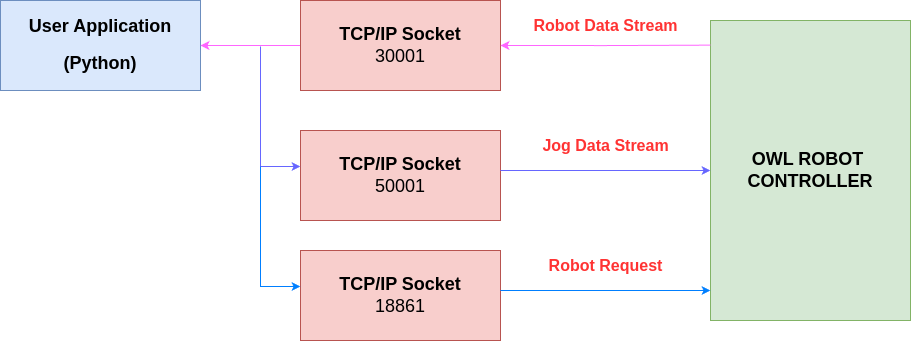

The diagram above was exported from draw.io. Its source (the exported page's mxGraphModel, read from the mxfile embedded in the PNG):
<mxGraphModel dx="658" dy="389" grid="1" gridSize="10" guides="1" tooltips="1" connect="1" arrows="1" fold="1" page="1" pageScale="1" pageWidth="850" pageHeight="1100" math="0" shadow="0">
  <root>
    <mxCell id="0" />
    <mxCell id="1" parent="0" />
    <mxCell id="RVKij6SfYno3qItnYCVo-1" value="&lt;h2&gt;User Application&lt;br&gt;&lt;/h2&gt;&lt;h2&gt;(Python)&lt;/h2&gt;" style="rounded=0;whiteSpace=wrap;html=1;fillColor=#dae8fc;strokeColor=#6c8ebf;" vertex="1" parent="1">
      <mxGeometry x="40" y="230" width="200" height="90" as="geometry" />
    </mxCell>
    <mxCell id="RVKij6SfYno3qItnYCVo-7" style="edgeStyle=orthogonalEdgeStyle;rounded=0;orthogonalLoop=1;jettySize=auto;html=1;exitX=0;exitY=0.5;exitDx=0;exitDy=0;entryX=1;entryY=0.5;entryDx=0;entryDy=0;strokeColor=#FF66FF;" edge="1" parent="1" source="RVKij6SfYno3qItnYCVo-2" target="RVKij6SfYno3qItnYCVo-1">
      <mxGeometry relative="1" as="geometry" />
    </mxCell>
    <mxCell id="RVKij6SfYno3qItnYCVo-2" value="&lt;h3 style=&quot;font-size: 18px;&quot;&gt;TCP/IP Socket&lt;br&gt;&lt;span style=&quot;font-weight: normal;&quot;&gt;30001&lt;/span&gt;&lt;/h3&gt;" style="rounded=0;whiteSpace=wrap;html=1;fillColor=#f8cecc;strokeColor=#b85450;" vertex="1" parent="1">
      <mxGeometry x="340" y="230" width="200" height="90" as="geometry" />
    </mxCell>
    <mxCell id="RVKij6SfYno3qItnYCVo-3" value="&lt;h3 style=&quot;font-size: 18px;&quot;&gt;TCP/IP Socket&lt;br&gt;&lt;span style=&quot;font-weight: normal;&quot;&gt;50001&lt;/span&gt;&lt;/h3&gt;" style="rounded=0;whiteSpace=wrap;html=1;fillColor=#f8cecc;strokeColor=#b85450;" vertex="1" parent="1">
      <mxGeometry x="340" y="360" width="200" height="90" as="geometry" />
    </mxCell>
    <mxCell id="RVKij6SfYno3qItnYCVo-4" value="&lt;h3 style=&quot;font-size: 18px;&quot;&gt;TCP/IP Socket&lt;br&gt;&lt;span style=&quot;font-weight: normal;&quot;&gt;18861&lt;/span&gt;&lt;/h3&gt;" style="rounded=0;whiteSpace=wrap;html=1;fillColor=#f8cecc;strokeColor=#b85450;" vertex="1" parent="1">
      <mxGeometry x="340" y="480" width="200" height="90" as="geometry" />
    </mxCell>
    <mxCell id="RVKij6SfYno3qItnYCVo-5" value="&lt;h2&gt;OWL ROBOT&amp;nbsp;&lt;br&gt;CONTROLLER&lt;/h2&gt;" style="rounded=0;whiteSpace=wrap;html=1;fillColor=#d5e8d4;strokeColor=#82b366;" vertex="1" parent="1">
      <mxGeometry x="750" y="250" width="200" height="300" as="geometry" />
    </mxCell>
    <mxCell id="RVKij6SfYno3qItnYCVo-14" value="" style="endArrow=classic;html=1;rounded=0;strokeColor=#6666FF;" edge="1" parent="1">
      <mxGeometry width="50" height="50" relative="1" as="geometry">
        <mxPoint x="300" y="276" as="sourcePoint" />
        <mxPoint x="340" y="396" as="targetPoint" />
        <Array as="points">
          <mxPoint x="300" y="396" />
        </Array>
      </mxGeometry>
    </mxCell>
    <mxCell id="RVKij6SfYno3qItnYCVo-16" value="" style="endArrow=classic;html=1;rounded=0;entryX=0;entryY=0.5;entryDx=0;entryDy=0;strokeColor=#6666FF;" edge="1" parent="1" target="RVKij6SfYno3qItnYCVo-5">
      <mxGeometry width="50" height="50" relative="1" as="geometry">
        <mxPoint x="540" y="400" as="sourcePoint" />
        <mxPoint x="590" y="350" as="targetPoint" />
      </mxGeometry>
    </mxCell>
    <mxCell id="RVKij6SfYno3qItnYCVo-17" value="" style="endArrow=classic;html=1;rounded=0;strokeColor=#007FFF;" edge="1" parent="1">
      <mxGeometry width="50" height="50" relative="1" as="geometry">
        <mxPoint x="300" y="396" as="sourcePoint" />
        <mxPoint x="340" y="516" as="targetPoint" />
        <Array as="points">
          <mxPoint x="300" y="516" />
        </Array>
      </mxGeometry>
    </mxCell>
    <mxCell id="RVKij6SfYno3qItnYCVo-18" value="" style="endArrow=classic;html=1;rounded=0;entryX=0;entryY=0.9;entryDx=0;entryDy=0;strokeColor=#007FFF;entryPerimeter=0;" edge="1" parent="1" target="RVKij6SfYno3qItnYCVo-5">
      <mxGeometry width="50" height="50" relative="1" as="geometry">
        <mxPoint x="540" y="520" as="sourcePoint" />
        <mxPoint x="630" y="520" as="targetPoint" />
      </mxGeometry>
    </mxCell>
    <mxCell id="RVKij6SfYno3qItnYCVo-19" style="edgeStyle=orthogonalEdgeStyle;rounded=0;orthogonalLoop=1;jettySize=auto;html=1;exitX=0;exitY=0.5;exitDx=0;exitDy=0;entryX=1;entryY=0.5;entryDx=0;entryDy=0;strokeColor=#FF66FF;" edge="1" parent="1" target="RVKij6SfYno3qItnYCVo-2">
      <mxGeometry relative="1" as="geometry">
        <mxPoint x="750" y="274.64" as="sourcePoint" />
        <mxPoint x="650" y="274.64" as="targetPoint" />
      </mxGeometry>
    </mxCell>
    <mxCell id="RVKij6SfYno3qItnYCVo-20" value="&lt;font color=&quot;#ff3333&quot; size=&quot;1&quot; style=&quot;&quot;&gt;&lt;b style=&quot;font-size: 16px;&quot;&gt;Robot Data Stream&lt;/b&gt;&lt;/font&gt;" style="text;html=1;align=center;verticalAlign=middle;resizable=0;points=[];autosize=1;strokeColor=none;fillColor=none;" vertex="1" parent="1">
      <mxGeometry x="560" y="240" width="170" height="30" as="geometry" />
    </mxCell>
    <mxCell id="RVKij6SfYno3qItnYCVo-21" value="&lt;font color=&quot;#ff3333&quot; size=&quot;1&quot; style=&quot;&quot;&gt;&lt;b style=&quot;font-size: 16px;&quot;&gt;Jog Data Stream&lt;/b&gt;&lt;/font&gt;" style="text;html=1;align=center;verticalAlign=middle;resizable=0;points=[];autosize=1;strokeColor=none;fillColor=none;" vertex="1" parent="1">
      <mxGeometry x="570" y="360" width="150" height="30" as="geometry" />
    </mxCell>
    <mxCell id="RVKij6SfYno3qItnYCVo-22" value="&lt;font color=&quot;#ff3333&quot; size=&quot;1&quot; style=&quot;&quot;&gt;&lt;b style=&quot;font-size: 16px;&quot;&gt;Robot Request&lt;/b&gt;&lt;/font&gt;" style="text;html=1;align=center;verticalAlign=middle;resizable=0;points=[];autosize=1;strokeColor=none;fillColor=none;" vertex="1" parent="1">
      <mxGeometry x="575" y="480" width="140" height="30" as="geometry" />
    </mxCell>
  </root>
</mxGraphModel>